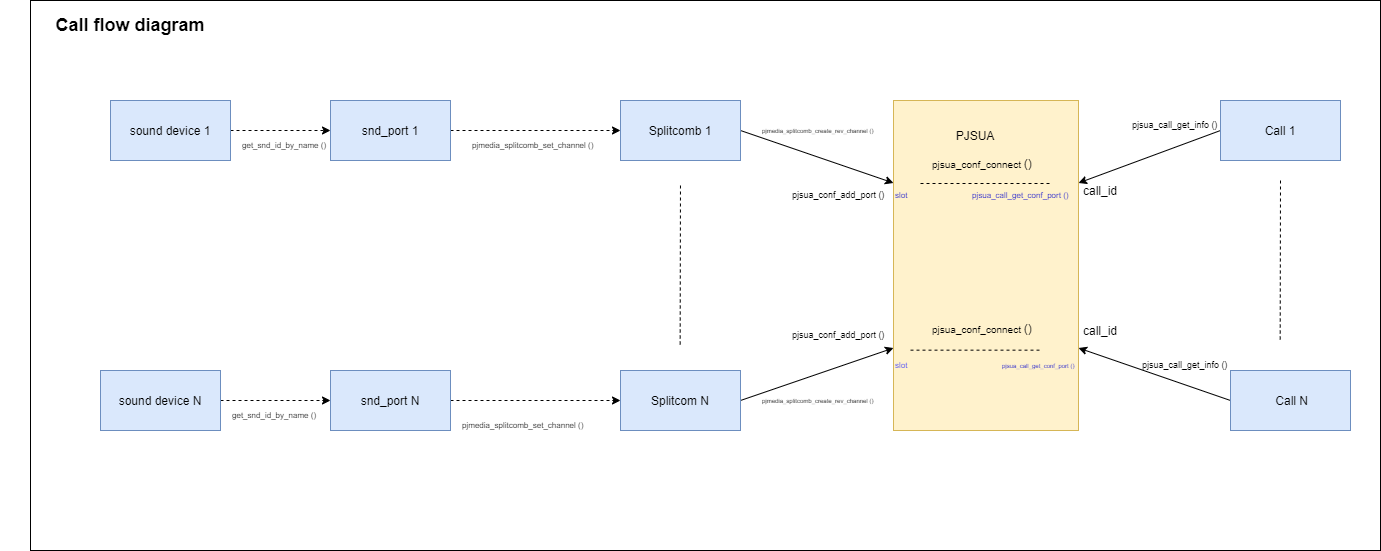

The diagram above was exported from draw.io. Its source (the exported page's mxGraphModel, read from the mxfile embedded in the PNG):
<mxGraphModel dx="2272" dy="737" grid="1" gridSize="10" guides="1" tooltips="1" connect="1" arrows="1" fold="1" page="1" pageScale="1" pageWidth="850" pageHeight="1100" math="0" shadow="0">
  <root>
    <mxCell id="0" />
    <mxCell id="1" parent="0" />
    <mxCell id="wDCsI-ySMw-kxhkQlhk7-1" value="" style="rounded=0;whiteSpace=wrap;html=1;" vertex="1" parent="1">
      <mxGeometry x="-530" y="30" width="1350" height="550" as="geometry" />
    </mxCell>
    <mxCell id="qepp-b_kGenBwqQQYg4H-1" value="" style="rounded=0;whiteSpace=wrap;html=1;fillColor=#fff2cc;strokeColor=#d6b656;" parent="1" vertex="1">
      <mxGeometry x="333" y="130" width="185" height="330" as="geometry" />
    </mxCell>
    <mxCell id="qepp-b_kGenBwqQQYg4H-8" style="orthogonalLoop=1;jettySize=auto;html=1;exitX=0;exitY=0.5;exitDx=0;exitDy=0;entryX=1;entryY=0.25;entryDx=0;entryDy=0;" parent="1" source="qepp-b_kGenBwqQQYg4H-2" target="qepp-b_kGenBwqQQYg4H-1" edge="1">
      <mxGeometry relative="1" as="geometry" />
    </mxCell>
    <mxCell id="qepp-b_kGenBwqQQYg4H-17" style="orthogonalLoop=1;jettySize=auto;html=1;dashed=1;endArrow=none;endFill=0;" parent="1" edge="1">
      <mxGeometry relative="1" as="geometry">
        <mxPoint x="719.689655172414" y="369.9999999999999" as="targetPoint" />
        <mxPoint x="720" y="210" as="sourcePoint" />
      </mxGeometry>
    </mxCell>
    <mxCell id="qepp-b_kGenBwqQQYg4H-2" value="Call 1" style="rounded=0;whiteSpace=wrap;html=1;fillColor=#dae8fc;strokeColor=#6c8ebf;" parent="1" vertex="1">
      <mxGeometry x="660" y="130" width="120" height="60" as="geometry" />
    </mxCell>
    <mxCell id="qepp-b_kGenBwqQQYg4H-9" style="edgeStyle=none;orthogonalLoop=1;jettySize=auto;html=1;exitX=0;exitY=0.5;exitDx=0;exitDy=0;entryX=1;entryY=0.75;entryDx=0;entryDy=0;" parent="1" source="qepp-b_kGenBwqQQYg4H-3" target="qepp-b_kGenBwqQQYg4H-1" edge="1">
      <mxGeometry relative="1" as="geometry" />
    </mxCell>
    <mxCell id="qepp-b_kGenBwqQQYg4H-3" value="&amp;nbsp;Call N" style="rounded=0;whiteSpace=wrap;html=1;fillColor=#dae8fc;strokeColor=#6c8ebf;" parent="1" vertex="1">
      <mxGeometry x="670" y="400" width="120" height="60" as="geometry" />
    </mxCell>
    <mxCell id="qepp-b_kGenBwqQQYg4H-10" style="edgeStyle=none;orthogonalLoop=1;jettySize=auto;html=1;exitX=1;exitY=0.5;exitDx=0;exitDy=0;entryX=0;entryY=0.25;entryDx=0;entryDy=0;" parent="1" source="qepp-b_kGenBwqQQYg4H-4" target="qepp-b_kGenBwqQQYg4H-1" edge="1">
      <mxGeometry relative="1" as="geometry" />
    </mxCell>
    <mxCell id="qepp-b_kGenBwqQQYg4H-4" value="Splitcomb 1" style="rounded=0;whiteSpace=wrap;html=1;fillColor=#dae8fc;strokeColor=#6c8ebf;" parent="1" vertex="1">
      <mxGeometry x="60" y="130" width="120" height="60" as="geometry" />
    </mxCell>
    <mxCell id="qepp-b_kGenBwqQQYg4H-11" style="edgeStyle=none;orthogonalLoop=1;jettySize=auto;html=1;exitX=1;exitY=0.5;exitDx=0;exitDy=0;entryX=0;entryY=0.75;entryDx=0;entryDy=0;" parent="1" source="qepp-b_kGenBwqQQYg4H-5" target="qepp-b_kGenBwqQQYg4H-1" edge="1">
      <mxGeometry relative="1" as="geometry" />
    </mxCell>
    <mxCell id="qepp-b_kGenBwqQQYg4H-5" value="Splitcom N" style="rounded=0;whiteSpace=wrap;html=1;fillColor=#dae8fc;strokeColor=#6c8ebf;" parent="1" vertex="1">
      <mxGeometry x="60" y="400" width="120" height="60" as="geometry" />
    </mxCell>
    <mxCell id="qepp-b_kGenBwqQQYg4H-6" value="PJSUA" style="text;html=1;strokeColor=none;fillColor=none;align=center;verticalAlign=middle;whiteSpace=wrap;rounded=0;" parent="1" vertex="1">
      <mxGeometry x="320" y="140" width="190" height="50" as="geometry" />
    </mxCell>
    <mxCell id="qepp-b_kGenBwqQQYg4H-12" value="call_id" style="text;html=1;strokeColor=none;fillColor=none;align=center;verticalAlign=middle;whiteSpace=wrap;rounded=0;" parent="1" vertex="1">
      <mxGeometry x="520" y="350" width="40" height="20" as="geometry" />
    </mxCell>
    <mxCell id="qepp-b_kGenBwqQQYg4H-13" value="call_id" style="text;html=1;strokeColor=none;fillColor=none;align=center;verticalAlign=middle;whiteSpace=wrap;rounded=0;" parent="1" vertex="1">
      <mxGeometry x="520" y="210" width="40" height="20" as="geometry" />
    </mxCell>
    <mxCell id="qepp-b_kGenBwqQQYg4H-18" style="orthogonalLoop=1;jettySize=auto;html=1;dashed=1;endArrow=none;endFill=0;" parent="1" edge="1">
      <mxGeometry relative="1" as="geometry">
        <mxPoint x="119.65965517241398" y="374.9999999999999" as="targetPoint" />
        <mxPoint x="119.97000000000003" y="214.9999999999999" as="sourcePoint" />
      </mxGeometry>
    </mxCell>
    <mxCell id="qepp-b_kGenBwqQQYg4H-19" style="edgeStyle=none;orthogonalLoop=1;jettySize=auto;html=1;dashed=1;endArrow=none;endFill=0;" parent="1" edge="1">
      <mxGeometry relative="1" as="geometry">
        <mxPoint x="360" y="213" as="sourcePoint" />
        <mxPoint x="490" y="213" as="targetPoint" />
      </mxGeometry>
    </mxCell>
    <mxCell id="qepp-b_kGenBwqQQYg4H-21" style="edgeStyle=none;orthogonalLoop=1;jettySize=auto;html=1;dashed=1;endArrow=none;endFill=0;" parent="1" edge="1">
      <mxGeometry relative="1" as="geometry">
        <mxPoint x="350" y="379.65999999999997" as="sourcePoint" />
        <mxPoint x="480" y="379.65999999999997" as="targetPoint" />
      </mxGeometry>
    </mxCell>
    <mxCell id="qepp-b_kGenBwqQQYg4H-23" value="&lt;font style=&quot;font-size: 9px&quot;&gt;pjsua_call_get_info ()&lt;/font&gt;" style="text;whiteSpace=wrap;html=1;" parent="1" vertex="1">
      <mxGeometry x="570" y="140" width="110" height="30" as="geometry" />
    </mxCell>
    <mxCell id="qepp-b_kGenBwqQQYg4H-24" value="&lt;font style=&quot;font-size: 9px&quot;&gt;pjsua_call_get_info ()&lt;/font&gt;" style="text;whiteSpace=wrap;html=1;" parent="1" vertex="1">
      <mxGeometry x="580" y="380" width="110" height="30" as="geometry" />
    </mxCell>
    <mxCell id="qepp-b_kGenBwqQQYg4H-25" value="&lt;font style=&quot;font-size: 8px&quot; color=&quot;#0000cc&quot;&gt;pjsua_call_get_conf_port ()&lt;/font&gt;" style="text;whiteSpace=wrap;html=1;" parent="1" vertex="1">
      <mxGeometry x="410" y="210" width="120" height="20" as="geometry" />
    </mxCell>
    <mxCell id="qepp-b_kGenBwqQQYg4H-26" value="&lt;font style=&quot;font-size: 6px&quot; color=&quot;#0000cc&quot;&gt;pjsua_call_get_conf_port ()&lt;/font&gt;" style="text;whiteSpace=wrap;html=1;" parent="1" vertex="1">
      <mxGeometry x="440" y="380" width="120" height="20" as="geometry" />
    </mxCell>
    <mxCell id="qepp-b_kGenBwqQQYg4H-27" value="&lt;font style=&quot;font-size: 10px&quot;&gt;pjsua_conf_connect &lt;/font&gt;()" style="text;whiteSpace=wrap;html=1;" parent="1" vertex="1">
      <mxGeometry x="370" y="180" width="130" height="30" as="geometry" />
    </mxCell>
    <mxCell id="qepp-b_kGenBwqQQYg4H-28" value="&lt;font style=&quot;font-size: 10px&quot;&gt;pjsua_conf_connect &lt;/font&gt;()" style="text;whiteSpace=wrap;html=1;" parent="1" vertex="1">
      <mxGeometry x="370" y="345" width="130" height="30" as="geometry" />
    </mxCell>
    <mxCell id="qepp-b_kGenBwqQQYg4H-29" value="&lt;font style=&quot;font-size: 8px&quot; color=&quot;#0000cc&quot;&gt;slot&lt;/font&gt;" style="text;whiteSpace=wrap;html=1;" parent="1" vertex="1">
      <mxGeometry x="333" y="210" width="40" height="30" as="geometry" />
    </mxCell>
    <mxCell id="qepp-b_kGenBwqQQYg4H-33" value="&lt;font style=&quot;font-size: 8px&quot; color=&quot;#3333ff&quot;&gt;slot&lt;/font&gt;" style="text;whiteSpace=wrap;html=1;" parent="1" vertex="1">
      <mxGeometry x="333" y="380" width="40" height="30" as="geometry" />
    </mxCell>
    <mxCell id="qepp-b_kGenBwqQQYg4H-35" value="&lt;font style=&quot;font-size: 9px&quot;&gt;pjsua_conf_add_port ()&lt;/font&gt;" style="text;whiteSpace=wrap;html=1;" parent="1" vertex="1">
      <mxGeometry x="230" y="210" width="100" height="30" as="geometry" />
    </mxCell>
    <mxCell id="qepp-b_kGenBwqQQYg4H-36" value="&lt;font style=&quot;font-size: 9px&quot;&gt;pjsua_conf_add_port ()&lt;/font&gt;" style="text;whiteSpace=wrap;html=1;" parent="1" vertex="1">
      <mxGeometry x="230" y="350" width="130" height="20" as="geometry" />
    </mxCell>
    <mxCell id="qepp-b_kGenBwqQQYg4H-37" value="&lt;font style=&quot;font-size: 6px&quot;&gt;pjmedia_splitcomb_create_rev_channel ()&lt;/font&gt;" style="text;whiteSpace=wrap;html=1;" parent="1" vertex="1">
      <mxGeometry x="200" y="145" width="240" height="30" as="geometry" />
    </mxCell>
    <mxCell id="qepp-b_kGenBwqQQYg4H-38" value="&lt;font style=&quot;font-size: 6px&quot;&gt;pjmedia_splitcomb_create_rev_channel ()&lt;/font&gt;" style="text;whiteSpace=wrap;html=1;" parent="1" vertex="1">
      <mxGeometry x="200" y="415" width="240" height="30" as="geometry" />
    </mxCell>
    <mxCell id="qepp-b_kGenBwqQQYg4H-41" style="edgeStyle=none;orthogonalLoop=1;jettySize=auto;html=1;exitX=1;exitY=0.5;exitDx=0;exitDy=0;entryX=0;entryY=0.5;entryDx=0;entryDy=0;dashed=1;endArrow=classic;endFill=1;" parent="1" source="qepp-b_kGenBwqQQYg4H-39" target="qepp-b_kGenBwqQQYg4H-4" edge="1">
      <mxGeometry relative="1" as="geometry" />
    </mxCell>
    <mxCell id="qepp-b_kGenBwqQQYg4H-39" value="snd_port 1" style="rounded=0;whiteSpace=wrap;html=1;fillColor=#dae8fc;strokeColor=#6c8ebf;" parent="1" vertex="1">
      <mxGeometry x="-230" y="130" width="120" height="60" as="geometry" />
    </mxCell>
    <mxCell id="qepp-b_kGenBwqQQYg4H-42" style="edgeStyle=none;orthogonalLoop=1;jettySize=auto;html=1;exitX=1;exitY=0.5;exitDx=0;exitDy=0;entryX=0;entryY=0.5;entryDx=0;entryDy=0;dashed=1;endArrow=classic;endFill=1;" parent="1" source="qepp-b_kGenBwqQQYg4H-40" target="qepp-b_kGenBwqQQYg4H-5" edge="1">
      <mxGeometry relative="1" as="geometry" />
    </mxCell>
    <mxCell id="qepp-b_kGenBwqQQYg4H-40" value="snd_port N" style="rounded=0;whiteSpace=wrap;html=1;fillColor=#dae8fc;strokeColor=#6c8ebf;" parent="1" vertex="1">
      <mxGeometry x="-230" y="400" width="120" height="60" as="geometry" />
    </mxCell>
    <mxCell id="qepp-b_kGenBwqQQYg4H-43" value="&lt;font style=&quot;font-size: 8px&quot;&gt;pjmedia_splitcomb_set_channel ()&lt;/font&gt;" style="text;whiteSpace=wrap;html=1;" parent="1" vertex="1">
      <mxGeometry x="-90" y="160" width="200" height="30" as="geometry" />
    </mxCell>
    <mxCell id="qepp-b_kGenBwqQQYg4H-44" value="&lt;font style=&quot;font-size: 8px&quot;&gt;pjmedia_splitcomb_set_channel ()&lt;/font&gt;" style="text;whiteSpace=wrap;html=1;" parent="1" vertex="1">
      <mxGeometry x="-100" y="440" width="200" height="30" as="geometry" />
    </mxCell>
    <mxCell id="qepp-b_kGenBwqQQYg4H-48" style="edgeStyle=none;orthogonalLoop=1;jettySize=auto;html=1;exitX=1;exitY=0.5;exitDx=0;exitDy=0;entryX=0;entryY=0.5;entryDx=0;entryDy=0;dashed=1;endArrow=classic;endFill=1;" parent="1" source="qepp-b_kGenBwqQQYg4H-46" target="qepp-b_kGenBwqQQYg4H-39" edge="1">
      <mxGeometry relative="1" as="geometry" />
    </mxCell>
    <mxCell id="qepp-b_kGenBwqQQYg4H-46" value="sound device 1" style="rounded=0;whiteSpace=wrap;html=1;fillColor=#dae8fc;strokeColor=#6c8ebf;" parent="1" vertex="1">
      <mxGeometry x="-450" y="130" width="120" height="60" as="geometry" />
    </mxCell>
    <mxCell id="qepp-b_kGenBwqQQYg4H-49" style="edgeStyle=none;orthogonalLoop=1;jettySize=auto;html=1;exitX=1;exitY=0.5;exitDx=0;exitDy=0;entryX=0;entryY=0.5;entryDx=0;entryDy=0;dashed=1;endArrow=classic;endFill=1;" parent="1" source="qepp-b_kGenBwqQQYg4H-47" target="qepp-b_kGenBwqQQYg4H-40" edge="1">
      <mxGeometry relative="1" as="geometry" />
    </mxCell>
    <mxCell id="qepp-b_kGenBwqQQYg4H-47" value="sound device N" style="rounded=0;whiteSpace=wrap;html=1;fillColor=#dae8fc;strokeColor=#6c8ebf;" parent="1" vertex="1">
      <mxGeometry x="-460" y="400" width="120" height="60" as="geometry" />
    </mxCell>
    <mxCell id="qepp-b_kGenBwqQQYg4H-50" value="&lt;span style=&quot;font-size: 8px&quot;&gt;get_snd_id_by_name ()&lt;/span&gt;" style="text;whiteSpace=wrap;html=1;" parent="1" vertex="1">
      <mxGeometry x="-320" y="160" width="200" height="30" as="geometry" />
    </mxCell>
    <mxCell id="qepp-b_kGenBwqQQYg4H-51" value="&lt;span style=&quot;font-size: 8px&quot;&gt;get_snd_id_by_name ()&lt;/span&gt;" style="text;whiteSpace=wrap;html=1;" parent="1" vertex="1">
      <mxGeometry x="-330" y="430" width="200" height="30" as="geometry" />
    </mxCell>
    <mxCell id="wDCsI-ySMw-kxhkQlhk7-2" value="&lt;b&gt;&lt;font style=&quot;font-size: 18px&quot;&gt;Call flow diagram&lt;/font&gt;&lt;/b&gt;" style="text;html=1;strokeColor=none;fillColor=none;align=center;verticalAlign=middle;whiteSpace=wrap;rounded=0;" vertex="1" parent="1">
      <mxGeometry x="-560" y="30" width="260" height="50" as="geometry" />
    </mxCell>
  </root>
</mxGraphModel>